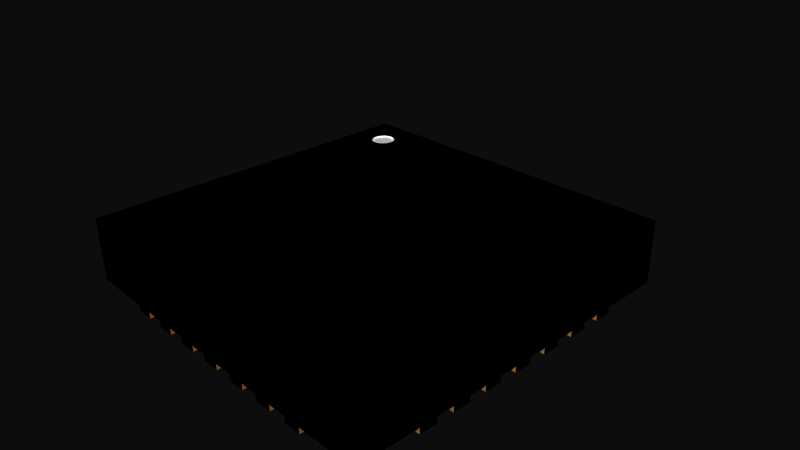 # Source: QFN-28-5MM_ALT1.blend  (saved by Blender 2.72.0; exported with 4.5.12 LTS)
import bpy
from mathutils import Matrix  # noqa: F401  (used for matrix-valued properties, if any)

bpy.ops.wm.read_factory_settings(use_empty=True)
scene = bpy.context.scene
scene.name = 'Scene'

# ---- collections
col_collection_1 = bpy.data.collections.new('Collection 1'); scene.collection.children.link(col_collection_1)

# ---- materials (node trees are filled in below, after node groups)
mat_copper = bpy.data.materials.new('Copper')
mat_copper.alpha_threshold = 0.0
mat_copper.use_transparent_shadow = False
mat_copper.diffuse_color = (0.8745, 0.5529, 0.2196, 1.0)
mat_copper.specular_color = (1.0, 0.7176, 0.1882)
mat_copper.roughness = 0.5
mat_black_chip = bpy.data.materials.new('Black Chip')
mat_black_chip.alpha_threshold = 0.0
mat_black_chip.use_transparent_shadow = False
mat_black_chip.diffuse_color = (0.0, 0.0, 0.0, 1.0)
mat_black_chip.specular_color = (0.1333, 0.1333, 0.1333)
mat_black_chip.roughness = 0.5
mat_white = bpy.data.materials.new('White')
mat_white.alpha_threshold = 0.0
mat_white.use_transparent_shadow = False
mat_white.diffuse_color = (1.0, 1.0, 1.0, 1.0)
mat_white.roughness = 0.5

# ---- material node trees

# ---- world
world_world = bpy.data.worlds.new('World'); scene.world = world_world
world_world.color = (0.05088, 0.05088, 0.05088)
world_world.use_sun_shadow = False
world_world.sun_shadow_jitter_overblur = 0.0
world_world.cycles.sampling_method = 'MANUAL'
world_world.cycles.sample_map_resolution = 256

# ---- cameras
cam_camera = bpy.data.cameras.new('Camera')
cam_camera.clip_end = 100.0
cam_camera.lens = 35.0
cam_camera.sensor_width = 32.0
cam_camera.sensor_height = 18.0
cam_camera.ortho_scale = 7.314
cam_camera.dof.focus_distance = 0.0
cam_camera.dof.aperture_fstop = 128.0

# ---- meshes
me_qfn_28_5mm_alt1 = bpy.data.meshes.new('QFN-28-5MM ALT1')
me_qfn_28_5mm_alt1.from_pydata([(0.125, 2.5, -0.495), (0.125, 2.5, -0.405), (0.1236, 1.876, -0.405), (0.1236, 1.876, -0.495), (0.1194, 1.858, -0.405), (0.1194, 1.858, -0.495), (0.1126, 1.841, -0.405), (0.1126, 1.841, -0.495), (0.1033, 1.825, -0.405), (0.1033, 1.825, -0.495), (0.09163, 1.81, -0.405), (0.09163, 1.81, -0.495), (0.07794, 1.797, -0.405), (0.07794, 1.797, -0.495), (0.0625, 1.787, -0.405), (0.0625, 1.787, -0.495), (0.04567, 1.779, -0.405), (0.04567, 1.779, -0.495), (0.02782, 1.773, -0.405), (0.02782, 1.773, -0.495), (0.009341, 1.77, -0.405), (0.009341, 1.77, -0.495), (-0.009341, 1.77, -0.405), (-0.009341, 1.77, -0.495), (-0.02782, 1.773, -0.405), (-0.02782, 1.773, -0.495), (-0.04567, 1.779, -0.405), (-0.04567, 1.779, -0.495), (-0.0625, 1.787, -0.405), (-0.0625, 1.787, -0.495), (-0.07794, 1.797, -0.405), (-0.07794, 1.797, -0.495), (-0.09163, 1.81, -0.405), (-0.09163, 1.81, -0.495), (-0.1033, 1.825, -0.405), (-0.1033, 1.825, -0.495), (-0.1126, 1.841, -0.405), (-0.1126, 1.841, -0.495), (-0.1194, 1.858, -0.405), (-0.1194, 1.858, -0.495), (-0.1236, 1.876, -0.405), (-0.1236, 1.876, -0.495), (-0.125, 2.5, -0.495), (-0.125, 2.5, -0.405), (-0.383, 2.5, -0.495), (-0.383, 2.5, -0.405), (-0.3844, 1.876, -0.405), (-0.3844, 1.876, -0.495), (-0.3886, 1.858, -0.405), (-0.3886, 1.858, -0.495), (-0.3954, 1.841, -0.405), (-0.3954, 1.841, -0.495), (-0.4047, 1.825, -0.405), (-0.4047, 1.825, -0.495), (-0.4164, 1.81, -0.405), (-0.4164, 1.81, -0.495), (-0.4301, 1.797, -0.405), (-0.4301, 1.797, -0.495), (-0.4455, 1.787, -0.405), (-0.4455, 1.787, -0.495), (-0.4623, 1.779, -0.405), (-0.4623, 1.779, -0.495), (-0.4802, 1.773, -0.405), (-0.4802, 1.773, -0.495), (-0.4987, 1.77, -0.405), (-0.4987, 1.77, -0.495), (-0.5173, 1.77, -0.405), (-0.5173, 1.77, -0.495), (-0.5358, 1.773, -0.405), (-0.5358, 1.773, -0.495), (-0.5537, 1.779, -0.405), (-0.5537, 1.779, -0.495), (-0.5705, 1.787, -0.405), (-0.5705, 1.787, -0.495), (-0.5859, 1.797, -0.405), (-0.5859, 1.797, -0.495), (-0.5996, 1.81, -0.405), (-0.5996, 1.81, -0.495), (-0.6113, 1.825, -0.405), (-0.6113, 1.825, -0.495), (-0.6206, 1.841, -0.405), (-0.6206, 1.841, -0.495), (-0.6274, 1.858, -0.405), (-0.6274, 1.858, -0.495), (-0.6316, 1.876, -0.405), (-0.6316, 1.876, -0.495), (-0.633, 2.5, -0.495), (-0.633, 2.5, -0.405), (-0.891, 2.5, -0.495), (-0.891, 2.5, -0.405), (-0.8924, 1.876, -0.405), (-0.8924, 1.876, -0.495), (-0.8966, 1.858, -0.405), (-0.8966, 1.858, -0.495), (-0.9034, 1.841, -0.405), (-0.9034, 1.841, -0.495), (-0.9127, 1.825, -0.405), (-0.9127, 1.825, -0.495), (-0.9244, 1.81, -0.405), (-0.9244, 1.81, -0.495), (-0.9381, 1.797, -0.405), (-0.9381, 1.797, -0.495), (-0.9535, 1.787, -0.405), (-0.9535, 1.787, -0.495), (-0.9703, 1.779, -0.405), (-0.9703, 1.779, -0.495), (-0.9882, 1.773, -0.405), (-0.9882, 1.773, -0.495), (-1.007, 1.77, -0.405), (-1.007, 1.77, -0.495), (-1.025, 1.77, -0.405), (-1.025, 1.77, -0.495), (-1.044, 1.773, -0.405), (-1.044, 1.773, -0.495), (-1.062, 1.779, -0.405), (-1.062, 1.779, -0.495), (-1.079, 1.787, -0.405), (-1.079, 1.787, -0.495), (-1.094, 1.797, -0.405), (-1.094, 1.797, -0.495), (-1.108, 1.81, -0.405), (-1.108, 1.81, -0.495), (-1.119, 1.825, -0.405), (-1.119, 1.825, -0.495), (-1.129, 1.841, -0.405), (-1.129, 1.841, -0.495), (-1.135, 1.858, -0.405), (-1.135, 1.858, -0.495), (-1.14, 1.876, -0.405), (-1.14, 1.876, -0.495), (-1.141, 2.5, -0.495), (-1.141, 2.5, -0.405), (-1.399, 2.5, -0.495), (-1.399, 2.5, -0.405), (-1.4, 1.876, -0.405), (-1.4, 1.876, -0.495), (-1.405, 1.858, -0.405), (-1.405, 1.858, -0.495), (-1.411, 1.841, -0.405), (-1.411, 1.841, -0.495), (-1.421, 1.825, -0.405), (-1.421, 1.825, -0.495), (-1.432, 1.81, -0.405), (-1.432, 1.81, -0.495), (-1.446, 1.797, -0.405), (-1.446, 1.797, -0.495), (-1.462, 1.787, -0.405), (-1.462, 1.787, -0.495), (-1.478, 1.779, -0.405), (-1.478, 1.779, -0.495), (-1.496, 1.773, -0.405), (-1.496, 1.773, -0.495), (-1.515, 1.77, -0.405), (-1.515, 1.77, -0.495), (-1.533, 1.77, -0.405), (-1.533, 1.77, -0.495), (-1.552, 1.773, -0.405), (-1.552, 1.773, -0.495), (-1.57, 1.779, -0.405), (-1.57, 1.779, -0.495), (-1.587, 1.787, -0.405), (-1.587, 1.787, -0.495), (-1.602, 1.797, -0.405), (-1.602, 1.797, -0.495), (-1.616, 1.81, -0.405), (-1.616, 1.81, -0.495), (-1.627, 1.825, -0.405), (-1.627, 1.825, -0.495), (-1.637, 1.841, -0.405), (-1.637, 1.841, -0.495), (-1.643, 1.858, -0.405), (-1.643, 1.858, -0.495), (-1.648, 1.876, -0.405), (-1.648, 1.876, -0.495), (-1.649, 2.5, -0.495), (-1.649, 2.5, -0.405), (0.625, 2.5, -0.495), (0.625, 2.5, -0.405), (0.6236, 1.876, -0.405), (0.6236, 1.876, -0.495), (0.6194, 1.858, -0.405), (0.6194, 1.858, -0.495), (0.6126, 1.841, -0.405), (0.6126, 1.841, -0.495), (0.6033, 1.825, -0.405), (0.6033, 1.825, -0.495), (0.5916, 1.81, -0.405), (0.5916, 1.81, -0.495), (0.5779, 1.797, -0.405), (0.5779, 1.797, -0.495), (0.5625, 1.787, -0.405), (0.5625, 1.787, -0.495), (0.5457, 1.779, -0.405), (0.5457, 1.779, -0.495), (0.5278, 1.773, -0.405), (0.5278, 1.773, -0.495), (0.5093, 1.77, -0.405), (0.5093, 1.77, -0.495), (0.4907, 1.77, -0.405), (0.4907, 1.77, -0.495), (0.4722, 1.773, -0.405), (0.4722, 1.773, -0.495), (0.4543, 1.779, -0.405), (0.4543, 1.779, -0.495), (0.4375, 1.787, -0.405), (0.4375, 1.787, -0.495), (0.4221, 1.797, -0.405), (0.4221, 1.797, -0.495), (0.4084, 1.81, -0.405), (0.4084, 1.81, -0.495), (0.3967, 1.825, -0.405), (0.3967, 1.825, -0.495), (0.3874, 1.841, -0.405), (0.3874, 1.841, -0.495), (0.3806, 1.858, -0.405), (0.3806, 1.858, -0.495), (0.3764, 1.876, -0.405), (0.3764, 1.876, -0.495), (0.375, 2.5, -0.495), (0.375, 2.5, -0.405), (1.125, 2.5, -0.495), (1.125, 2.5, -0.405), (1.124, 1.876, -0.405), (1.124, 1.876, -0.495), (1.119, 1.858, -0.405), (1.119, 1.858, -0.495), (1.113, 1.841, -0.405), (1.113, 1.841, -0.495), (1.103, 1.825, -0.405), (1.103, 1.825, -0.495), (1.092, 1.81, -0.405), (1.092, 1.81, -0.495), (1.078, 1.797, -0.405), (1.078, 1.797, -0.495), (1.062, 1.787, -0.405), (1.062, 1.787, -0.495), (1.046, 1.779, -0.405), (1.046, 1.779, -0.495), (1.028, 1.773, -0.405), (1.028, 1.773, -0.495), (1.009, 1.77, -0.405), (1.009, 1.77, -0.495), (0.9907, 1.77, -0.405), (0.9907, 1.77, -0.495), (0.9722, 1.773, -0.405), (0.9722, 1.773, -0.495), (0.9543, 1.779, -0.405), (0.9543, 1.779, -0.495), (0.9375, 1.787, -0.405), (0.9375, 1.787, -0.495), (0.9221, 1.797, -0.405), (0.9221, 1.797, -0.495), (0.9084, 1.81, -0.405), (0.9084, 1.81, -0.495), (0.8967, 1.825, -0.405), (0.8967, 1.825, -0.495), (0.8874, 1.841, -0.405), (0.8874, 1.841, -0.495), (0.8806, 1.858, -0.405), (0.8806, 1.858, -0.495), (0.8764, 1.876, -0.405), (0.8764, 1.876, -0.495), (0.875, 2.5, -0.495), (0.875, 2.5, -0.405), (1.625, 2.5, -0.495), (1.625, 2.5, -0.405), (1.624, 1.876, -0.405), (1.624, 1.876, -0.495), (1.619, 1.858, -0.405), (1.619, 1.858, -0.495), (1.613, 1.841, -0.405), (1.613, 1.841, -0.495), (1.603, 1.825, -0.405), (1.603, 1.825, -0.495), (1.592, 1.81, -0.405), (1.592, 1.81, -0.495), (1.578, 1.797, -0.405), (1.578, 1.797, -0.495), (1.562, 1.787, -0.405), (1.562, 1.787, -0.495), (1.546, 1.779, -0.405), (1.546, 1.779, -0.495), (1.528, 1.773, -0.405), (1.528, 1.773, -0.495), (1.509, 1.77, -0.405), (1.509, 1.77, -0.495), (1.491, 1.77, -0.405), (1.491, 1.77, -0.495), (1.472, 1.773, -0.405), (1.472, 1.773, -0.495), (1.454, 1.779, -0.405), (1.454, 1.779, -0.495), (1.438, 1.787, -0.405), (1.438, 1.787, -0.495), (1.422, 1.797, -0.405), (1.422, 1.797, -0.495), (1.408, 1.81, -0.405), (1.408, 1.81, -0.495), (1.397, 1.825, -0.405), (1.397, 1.825, -0.495), (1.387, 1.841, -0.405), (1.387, 1.841, -0.495), (1.381, 1.858, -0.405), (1.381, 1.858, -0.495), (1.376, 1.876, -0.405), (1.376, 1.876, -0.495), (1.375, 2.5, -0.495), (1.375, 2.5, -0.405), (0.6262, -1.854, -0.405), (0.6179, -1.836, -0.405), (0.8927, -1.874, -0.405), (1.836, 1.634, -0.405), (1.818, 1.623, -0.405), (1.575, 1.575, -0.405), (1.647, -1.874, -0.405), (2.5, -2.5, -0.405), (1.649, -1.895, -0.405), (1.649, -2.5, -0.405), (-1.836, 1.61, -0.405), (-1.854, 1.618, -0.405), (-2.5, 2.5, -0.405), (0.8978, -1.854, -0.405), (2.5, 1.649, -0.405), (2.5, 2.5, -0.405), (1.874, 1.647, -0.405), (1.854, 1.642, -0.405), (-1.818, 0.5986, -0.405), (-1.836, 0.6099, -0.405), (-1.575, 1.194, -0.405), (-0.1182, -1.854, -0.405), (-0.3767, -1.874, -0.405), (-0.3818, -1.854, -0.405), (-0.3901, -1.836, -0.405), (-0.4014, -1.818, -0.405), (-0.4153, -1.803, -0.405), (0.6066, -1.818, -0.405), (0.5927, -1.803, -0.405), (0.5764, -1.79, -0.405), (-1.874, 1.623, -0.405), (-2.5, 1.625, -0.405), (1.609, -1.803, -0.405), (1.592, -1.79, -0.405), (1.575, -1.575, -0.405), (1.574, -1.781, -0.405), (1.555, -1.774, -0.405), (-0.4316, -1.79, -0.405), (-0.4498, -1.781, -0.405), (-0.4693, -1.774, -0.405), (1.803, 1.609, -0.405), (1.79, 1.592, -0.405), (1.781, 1.574, -0.405), (1.774, 1.555, -0.405), (1.77, 1.534, -0.405), (1.77, 1.514, -0.405), (1.774, -0.03069, -0.405), (1.781, -0.4498, -0.405), (1.774, -0.4693, -0.405), (1.774, -0.5307, -0.405), (1.77, -0.5103, -0.405), (1.77, -0.4897, -0.405), (1.79, -0.5684, -0.405), (1.781, -0.9498, -0.405), (1.781, -0.5502, -0.405), (-1.781, 1.55, -0.405), (-1.79, 1.568, -0.405), (-1.194, 1.575, -0.405), (-1.803, 1.585, -0.405), (-1.818, 1.599, -0.405), (-2.5, -1.399, -0.405), (-2.5, -1.141, -0.405), (-1.874, -1.401, -0.405), (1.399, -2.5, -0.405), (1.141, -2.5, -0.405), (-1.45, -1.781, -0.405), (-1.469, -1.774, -0.405), (-1.575, -1.575, -0.405), (-0.125, -2.5, -0.405), (-0.375, -2.5, -0.405), (0.891, -2.5, -0.405), (0.633, -2.5, -0.405), (0.633, -1.895, -0.405), (0.6313, -1.874, -0.405), (1.781, 1.066, -0.405), (1.774, 1.047, -0.405), (-2.5, -0.383, -0.405), (-2.5, -0.125, -0.405), (-1.774, 0.4693, -0.405), (-1.77, 0.4897, -0.405), (-1.77, 0.5103, -0.405), (-1.774, 0.5307, -0.405), (-1.781, 0.5502, -0.405), (-2.5, 0.125, -0.405), (-2.5, 0.375, -0.405), (1.493, -1.774, -0.405), (1.474, -1.781, -0.405), (1.139, -1.874, -0.405), (1.456, -1.79, -0.405), (1.439, -1.803, -0.405), (1.406, -1.854, -0.405), (1.401, -1.874, -0.405), (1.141, -1.895, -0.405), (0.4773, -1.774, -0.405), (0.4578, -1.781, -0.405), (0.1182, -1.854, -0.405), (0.4396, -1.79, -0.405), (0.4233, -1.803, -0.405), (0.4094, -1.818, -0.405), (0.1233, -1.874, -0.405), (0.3981, -1.836, -0.405), (0.3898, -1.854, -0.405), (-0.5502, -1.781, -0.405), (-0.5684, -1.79, -0.405), (-0.8901, -1.836, -0.405), (-0.5847, -1.803, -0.405), (-0.5986, -1.818, -0.405), (0.5582, -1.781, -0.405), (0.5387, -1.774, -0.405), (0.9061, -1.836, -0.405), (-0.1233, -1.874, -0.405), (-0.375, -1.895, -0.405), (1.818, 1.115, -0.405), (1.803, 1.101, -0.405), (1.79, 1.084, -0.405), (1.774, 0.9853, -0.405), (1.77, 1.006, -0.405), (1.77, 1.026, -0.405), (1.79, 0.06837, -0.405), (1.781, 0.05021, -0.405), (1.77, 0.4977, -0.405), (1.774, 0.03069, -0.405), (1.781, -0.05021, -0.405), (1.79, -0.06837, -0.405), (1.803, -0.08466, -0.405), (1.818, -0.9014, -0.405), (1.803, -0.9153, -0.405), (1.79, -0.9316, -0.405), (1.79, -1.068, -0.405), (1.781, -1.05, -0.405), (1.774, -1.031, -0.405), (1.774, -1.469, -0.405), (1.77, -1.49, -0.405), (1.77, -1.51, -0.405), (1.774, -1.531, -0.405), (1.781, -1.55, -0.405), (1.79, -1.568, -0.405), (-1.774, 1.469, -0.405), (-1.267, 1.351, -0.405), (-1.306, 1.306, -0.405), (-1.854, -1.406, -0.405), (-1.874, -1.139, -0.405), (-1.836, -1.414, -0.405), (-1.774, 0.03069, -0.405), (-1.781, 0.05021, -0.405), (-1.874, -0.3847, -0.405), (-1.836, -0.1099, -0.405), (-1.854, -0.3898, -0.405), (-1.818, -0.09864, -0.405), (-1.836, -0.3981, -0.405), (-1.803, -0.08466, -0.405), (-1.79, -0.06837, -0.405), (-1.874, -0.1233, -0.405), (-1.854, -0.1182, -0.405), (-1.79, 0.5684, -0.405), (-1.803, 0.5847, -0.405), (-1.854, 0.3818, -0.405), (-1.874, 0.1233, -0.405), (-1.874, 0.3767, -0.405), (-1.836, 0.3901, -0.405), (-1.818, 0.4014, -0.405), (-1.803, 0.4153, -0.405), (-2.5, 0.625, -0.405), (-2.5, 0.875, -0.405), (-1.874, 1.123, -0.405), (-1.836, 1.39, -0.405), (-1.854, 1.118, -0.405), (-1.818, 1.401, -0.405), (-1.836, 1.11, -0.405), (-1.803, 1.415, -0.405), (-1.818, 1.099, -0.405), (-2.5, 1.125, -0.405), (-2.5, 1.375, -0.405), (1.425, -1.818, -0.405), (1.414, -1.836, -0.405), (1.642, -1.854, -0.405), (1.634, -1.836, -0.405), (1.623, -1.818, -0.405), (0.383, -2.5, -0.405), (0.125, -2.5, -0.405), (-1.05, -1.781, -0.405), (-1.068, -1.79, -0.405), (-1.39, -1.836, -0.405), (-1.085, -1.803, -0.405), (-1.099, -1.818, -0.405), (1.803, 1.439, -0.405), (1.818, 1.425, -0.405), (1.781, 0.9658, -0.405), (1.854, 0.6262, -0.405), (1.836, 0.6179, -0.405), (1.818, 0.6066, -0.405), (1.79, 0.9476, -0.405), (1.803, 0.9313, -0.405), (1.818, 0.9174, -0.405), (1.803, 0.5927, -0.405), (1.79, 0.5764, -0.405), (1.781, 0.5582, -0.405), (1.77, -0.01032, -0.405), (1.77, 0.01032, -0.405), (1.854, -0.1182, -0.405), (1.874, -0.3767, -0.405), (1.836, -0.1099, -0.405), (1.854, -0.3818, -0.405), (1.836, -0.3901, -0.405), (1.818, -0.4014, -0.405), (1.803, -0.4153, -0.405), (1.818, -0.09864, -0.405), (1.79, -0.4316, -0.405), (1.774, -0.9693, -0.405), (1.77, -0.9897, -0.405), (1.77, -1.01, -0.405), (-1.781, 1.45, -0.405), (-1.874, -1.647, -0.405), (-2.5, -2.5, -0.405), (-2.5, -1.649, -0.405), (-1.803, -1.609, -0.405), (-1.79, -1.592, -0.405), (-1.874, 0.6233, -0.405), (-1.836, 0.8901, -0.405), (-1.854, 0.6182, -0.405), (-1.818, 0.9014, -0.405), (-1.803, 0.9153, -0.405), (-1.77, 0.9897, -0.405), (-1.77, 1.01, -0.405), (-1.774, 1.031, -0.405), (-1.781, 1.05, -0.405), (-1.79, 1.068, -0.405), (-1.803, 1.085, -0.405), (-1.874, 0.8767, -0.405), (-1.854, 0.8818, -0.405), (-1.874, 1.377, -0.405), (-1.854, 1.382, -0.405), (1.534, -1.77, -0.405), (1.514, -1.77, -0.405), (0.3847, -1.874, -0.405), (0.125, -1.895, -0.405), (-0.6099, -1.836, -0.405), (-0.6182, -1.854, -0.405), (-0.6233, -1.874, -0.405), (-1.618, -1.854, -0.405), (-1.623, -1.874, -0.405), (-1.625, -2.5, -0.405), (1.774, 1.493, -0.405), (1.781, 1.474, -0.405), (1.79, 1.456, -0.405), (1.836, 0.9061, -0.405), (1.854, 0.8978, -0.405), (1.874, 0.8927, -0.405), (1.874, 0.1233, -0.405), (1.836, 0.3981, -0.405), (1.854, 0.3898, -0.405), (1.781, 0.4578, -0.405), (1.836, 0.1099, -0.405), (1.774, 0.4773, -0.405), (1.818, 0.09864, -0.405), (1.803, 0.08466, -0.405), (1.854, -0.8818, -0.405), (1.818, -0.5986, -0.405), (1.874, -0.8767, -0.405), (1.836, -0.6099, -0.405), (1.854, -0.6182, -0.405), (1.803, -0.5847, -0.405), (1.836, -0.8901, -0.405), (1.818, -1.401, -0.405), (1.803, -1.415, -0.405), (1.79, -1.432, -0.405), (1.781, -1.45, -0.405), (-1.515, 1.199, -0.405), (-1.79, 1.432, -0.405), (-1.351, 1.267, -0.405), (-1.402, 1.236, -0.405), (-1.457, 1.213, -0.405), (-1.236, 1.402, -0.405), (-1.77, 1.49, -0.405), (-1.213, 1.457, -0.405), (-1.199, 1.515, -0.405), (-1.77, 1.51, -0.405), (-1.774, 1.531, -0.405), (-1.854, -1.642, -0.405), (-1.836, -1.634, -0.405), (-1.818, -1.623, -0.405), (-1.781, -1.574, -0.405), (-1.774, -1.555, -0.405), (-1.77, -1.534, -0.405), (-1.836, -0.6179, -0.405), (-1.854, -0.8978, -0.405), (-1.854, -0.6262, -0.405), (-1.874, -0.8927, -0.405), (-1.79, 0.4316, -0.405), (-1.781, 0.4498, -0.405), (-1.854, 0.1182, -0.405), (-1.836, 0.1099, -0.405), (-1.818, 0.09864, -0.405), (-1.11, -1.836, -0.405), (-1.118, -1.854, -0.405), (-1.123, -1.874, -0.405), (-0.08466, -1.803, -0.405), (-0.09864, -1.818, -0.405), (-0.4897, -1.77, -0.405), (-1.568, -1.79, -0.405), (-1.55, -1.781, -0.405), (-1.531, -1.774, -0.405), (1.836, 1.414, -0.405), (1.854, 1.406, -0.405), (1.836, 1.126, -0.405), (1.874, 1.401, -0.405), (1.854, 1.134, -0.405), (1.79, 0.4396, -0.405), (1.803, 0.4233, -0.405), (1.818, 0.4094, -0.405), (1.854, 0.1182, -0.405), (1.803, -1.585, -0.405), (1.818, -1.599, -0.405), (1.836, -1.61, -0.405), (1.854, -1.618, -0.405), (1.874, -1.623, -0.405), (2.5, -1.625, -0.405), (-1.803, -0.5927, -0.405), (-1.818, -0.6066, -0.405), (-1.79, 0.06837, -0.405), (-1.803, 0.08466, -0.405), (-0.625, -2.5, -0.405), (-0.875, -2.5, -0.405), (-0.1099, -1.836, -0.405), (-1.031, -1.774, -0.405), (-1.401, -1.818, -0.405), (-1.01, -1.77, -0.405), (-1.415, -1.803, -0.405), (-1.432, -1.79, -0.405), (-1.49, -1.77, -0.405), (-1.51, -1.77, -0.405), (-1.585, -1.803, -0.405), (-1.599, -1.818, -0.405), (-1.61, -1.836, -0.405), (1.774, 0.5387, -0.405), (1.77, 0.5183, -0.405), (2.5, -0.125, -0.405), (2.5, -0.375, -0.405), (2.5, -0.625, -0.405), (2.5, -0.875, -0.405), (1.854, -1.382, -0.405), (1.818, -1.099, -0.405), (1.874, -1.377, -0.405), (1.836, -1.11, -0.405), (1.854, -1.118, -0.405), (1.803, -1.085, -0.405), (1.836, -1.39, -0.405), (-1.781, -1.474, -0.405), (-1.79, -1.456, -0.405), (-1.79, -1.084, -0.405), (-1.836, -1.126, -0.405), (-1.818, -1.115, -0.405), (-1.818, -1.425, -0.405), (-0.875, -1.895, -0.405), (-0.8767, -1.874, -0.405), (-0.8818, -1.854, -0.405), (-1.125, -2.5, -0.405), (-1.375, -2.5, -0.405), (1.134, -1.854, -0.405), (1.126, -1.836, -0.405), (1.115, -1.818, -0.405), (0.9174, -1.818, -0.405), (0.5183, -1.77, -0.405), (0.9313, -1.803, -0.405), (-0.9498, -1.781, -0.405), (-0.9316, -1.79, -0.405), (-0.9153, -1.803, -0.405), (2.5, 1.399, -0.405), (2.5, 1.141, -0.405), (1.874, 1.139, -0.405), (2.5, 0.891, -0.405), (2.5, 0.633, -0.405), (1.874, 0.6313, -0.405), (2.5, 0.383, -0.405), (2.5, 0.125, -0.405), (1.874, -0.1233, -0.405), (1.874, -0.6233, -0.405), (-1.803, -1.439, -0.405), (-1.803, -1.101, -0.405), (-1.774, -1.047, -0.405), (-1.77, -1.026, -0.405), (-1.79, -0.9476, -0.405), (-1.803, -0.9313, -0.405), (-1.79, -0.5764, -0.405), (-1.781, -0.5582, -0.405), (-1.774, -0.5387, -0.405), (-1.781, -0.4578, -0.405), (-1.79, -0.4396, -0.405), (-1.803, -0.4233, -0.405), (-1.818, -0.4094, -0.405), (-1.79, 0.9316, -0.405), (-1.781, 0.9498, -0.405), (-1.774, 0.9693, -0.405), (-1.375, -1.895, -0.405), (-1.377, -1.874, -0.405), (-1.382, -1.854, -0.405), (-0.9897, -1.77, -0.405), (-0.9693, -1.774, -0.405), (1.874, 0.3847, -0.405), (2.5, -1.125, -0.405), (2.5, -1.375, -0.405), (-1.77, -1.514, -0.405), (-1.774, -1.493, -0.405), (-1.854, -1.134, -0.405), (-1.77, -1.006, -0.405), (-1.774, -0.9853, -0.405), (-1.781, -0.9658, -0.405), (-1.818, -0.9174, -0.405), (-1.836, -0.9061, -0.405), (-2.5, -0.891, -0.405), (-2.5, -0.633, -0.405), (-1.874, -0.6313, -0.405), (-1.781, -0.05021, -0.405), (-1.774, -0.03069, -0.405), (-1.77, -0.01032, -0.405), (-1.77, 0.01032, -0.405), (1.874, -1.123, -0.405), (-1.781, -1.066, -0.405), (1.101, -1.803, -0.405), (1.084, -1.79, -0.405), (1.066, -1.781, -0.405), (0.09864, -1.818, -0.405), (0.08466, -1.803, -0.405), (0.06837, -1.79, -0.405), (0.05021, -1.781, -0.405), (-1.77, -0.5183, -0.405), (-1.77, -0.4977, -0.405), (-1.774, -0.4773, -0.405), (-0.03069, -1.774, -0.405), (-0.05021, -1.781, -0.405), (-0.06837, -1.79, -0.405), (0.9853, -1.774, -0.405), (0.9658, -1.781, -0.405), (0.9476, -1.79, -0.405), (1.047, -1.774, -0.405), (1.026, -1.77, -0.405), (1.006, -1.77, -0.405), (-0.5307, -1.774, -0.405), (-0.9014, -1.818, -0.405), (-0.5103, -1.77, -0.405), (0.03069, -1.774, -0.405), (0.01032, -1.77, -0.405), (-0.01032, -1.77, -0.405), (0.1099, -1.836, -0.405), (0.4977, -1.77, -0.405), (-2.5, -2.5, 0.495), (-2.5, 2.5, 0.495), (-2.5, 1.625, -0.405), (-2.5, 1.125, -0.405), (-2.5, 1.375, -0.495), (-2.5, 1.625, -0.495), (-2.5, 0.125, -0.405), (-2.5, 0.625, -0.405), (-2.5, 0.625, -0.495), (-2.5, 0.375, -0.495), (-2.5, 0.875, -0.495), (-2.5, 1.125, -0.495), (-2.5, -0.891, -0.405), (-2.5, -0.383, -0.405), (-2.5, -0.383, -0.495), (-2.5, -0.633, -0.495), (-2.5, -0.125, -0.495), (-2.5, 0.125, -0.495), (-2.5, -1.399, -0.405), (-2.5, -1.399, -0.495), (-2.5, -1.649, -0.495), (-2.5, -1.141, -0.495), (-2.5, -0.891, -0.495), (2.5, -2.5, 0.495), (-1.625, -2.5, -0.405), (-1.125, -2.5, -0.405), (-1.375, -2.5, -0.495), (-1.625, -2.5, -0.495), (-0.625, -2.5, -0.405), (-0.625, -2.5, -0.495), (-0.375, -2.5, -0.495), (-0.125, -2.5, -0.405), (-0.875, -2.5, -0.495), (-1.125, -2.5, -0.495), (0.383, -2.5, -0.405), (0.383, -2.5, -0.495), (0.633, -2.5, -0.495), (0.891, -2.5, -0.405), (0.125, -2.5, -0.495), (-0.125, -2.5, -0.495), (1.399, -2.5, -0.405), (1.399, -2.5, -0.495), (1.649, -2.5, -0.495), (1.141, -2.5, -0.495), (0.891, -2.5, -0.495), (2.5, 2.5, 0.495), (2.5, -1.375, -0.495), (2.5, -1.625, -0.495), (2.5, -0.625, -0.495), (2.5, -0.375, -0.495), (2.5, -0.875, -0.495), (2.5, -1.125, -0.495), (2.5, 0.383, -0.495), (2.5, 0.633, -0.495), (2.5, 0.125, -0.495), (2.5, -0.125, -0.495), (2.5, 1.399, -0.495), (2.5, 1.649, -0.495), (2.5, 1.141, -0.495), (2.5, 0.891, -0.495), (-1.84, 1.907, 0.495), (-1.857, 1.883, 0.495), (-1.877, 1.862, 0.495), (-1.901, 1.844, 0.495), (-1.927, 1.831, 0.495), (-1.901, 2.14, 0.495), (-1.877, 2.122, 0.495), (-1.821, 1.963, 0.495), (-1.828, 1.934, 0.495), (-1.955, 1.822, 0.495), (-1.985, 1.818, 0.495), (-2.014, 1.82, 0.495), (-2.043, 1.826, 0.495), (-2.07, 1.837, 0.495), (-2.095, 1.852, 0.495), (-2.095, 2.132, 0.495), (-2.07, 2.147, 0.495), (-2.043, 2.158, 0.495), (-2.014, 2.164, 0.495), (-1.985, 2.166, 0.495), (-1.955, 2.162, 0.495), (-1.927, 2.153, 0.495), (-1.857, 2.101, 0.495), (-1.84, 2.077, 0.495), (-1.828, 2.05, 0.495), (-2.117, 1.872, 0.495), (-2.136, 1.895, 0.495), (-2.15, 2.064, 0.495), (-2.136, 2.089, 0.495), (-2.117, 2.112, 0.495), (-1.821, 2.021, 0.495), (-1.818, 1.992, 0.495), (-2.15, 1.92, 0.495), (-2.16, 1.948, 0.495), (-2.165, 1.977, 0.495), (-2.165, 2.007, 0.495), (-2.16, 2.036, 0.495), (1.874, -0.1233, -0.495), (1.854, -0.1182, -0.495), (1.836, -0.1099, -0.495), (1.818, -0.09864, -0.495), (1.803, -0.08466, -0.495), (1.79, -0.06837, -0.495), (1.781, -0.05021, -0.495), (1.774, -0.03069, -0.495), (1.77, -0.01032, -0.495), (1.77, 0.01032, -0.495), (1.774, 0.03069, -0.495), (1.781, 0.05021, -0.495), (1.79, 0.06837, -0.495), (1.803, 0.08466, -0.495), (1.818, 0.09864, -0.495), (1.836, 0.1099, -0.495), (1.854, 0.1182, -0.495), (1.874, 0.1233, -0.495), (-0.125, -2.5, -0.495), (-0.1233, -1.874, -0.495), (-0.1182, -1.854, -0.495), (-0.1099, -1.836, -0.495), (-0.09864, -1.818, -0.495), (-0.08466, -1.803, -0.495), (-0.06837, -1.79, -0.495), (-0.05021, -1.781, -0.495), (-0.03069, -1.774, -0.495), (-0.01032, -1.77, -0.495), (0.01032, -1.77, -0.495), (0.03069, -1.774, -0.495), (0.05021, -1.781, -0.495), (0.06837, -1.79, -0.495), (0.08466, -1.803, -0.495), (0.09864, -1.818, -0.495), (0.1099, -1.836, -0.495), (0.1182, -1.854, -0.495), (0.1233, -1.874, -0.495), (0.125, -2.5, -0.495), (0.125, -2.5, -0.405), (-2.5, 0.125, -0.495), (-1.874, 0.1233, -0.495), (-1.854, 0.1182, -0.495), (-1.836, 0.1099, -0.495), (-1.818, 0.09864, -0.495), (-1.803, 0.08466, -0.495), (-1.79, 0.06837, -0.495), (-1.781, 0.05021, -0.495), (-1.774, 0.03069, -0.495), (-1.77, 0.01032, -0.495), (-1.77, -0.01032, -0.495), (-1.774, -0.03069, -0.495), (-1.781, -0.05021, -0.495), (-1.79, -0.06837, -0.495), (-1.803, -0.08466, -0.495), (-1.818, -0.09864, -0.495), (-1.836, -0.1099, -0.495), (-1.854, -0.1182, -0.495), (-1.874, -0.1233, -0.495), (-2.5, -0.125, -0.495), (1.874, 0.3847, -0.495), (1.854, 0.3898, -0.495), (1.836, 0.3981, -0.495), (1.818, 0.4094, -0.495), (1.803, 0.4233, -0.495), (1.79, 0.4396, -0.495), (1.781, 0.4578, -0.495), (1.774, 0.4773, -0.495), (1.77, 0.4977, -0.495), (1.77, 0.5183, -0.495), (1.774, 0.5387, -0.495), (1.781, 0.5582, -0.495), (1.79, 0.5764, -0.495), (1.803, 0.5927, -0.495), (1.818, 0.6066, -0.495), (1.836, 0.6179, -0.495), (1.854, 0.6262, -0.495), (1.874, 0.6313, -0.495), (0.383, -2.5, -0.495), (0.3847, -1.874, -0.495), (0.3898, -1.854, -0.495), (0.3981, -1.836, -0.495), (0.4094, -1.818, -0.495), (0.4233, -1.803, -0.495), (0.4396, -1.79, -0.495), (0.4578, -1.781, -0.495), (0.4773, -1.774, -0.495), (0.4977, -1.77, -0.495), (0.5183, -1.77, -0.495), (0.5387, -1.774, -0.495), (0.5582, -1.781, -0.495), (0.5764, -1.79, -0.495), (0.5927, -1.803, -0.495), (0.6066, -1.818, -0.495), (0.6179, -1.836, -0.495), (0.6262, -1.854, -0.495), (0.6313, -1.874, -0.495), (0.633, -2.5, -0.495), (0.633, -2.5, -0.405), (-2.5, -0.383, -0.495), (-1.874, -0.3847, -0.495), (-1.854, -0.3898, -0.495), (-1.836, -0.3981, -0.495), (-1.818, -0.4094, -0.495), (-1.803, -0.4233, -0.495), (-1.79, -0.4396, -0.495), (-1.781, -0.4578, -0.495), (-1.774, -0.4773, -0.495), (-1.77, -0.4977, -0.495), (-1.77, -0.5183, -0.495), (-1.774, -0.5387, -0.495), (-1.781, -0.5582, -0.495), (-1.79, -0.5764, -0.495), (-1.803, -0.5927, -0.495), (-1.818, -0.6066, -0.495), (-1.836, -0.6179, -0.495), (-1.854, -0.6262, -0.495), (-1.874, -0.6313, -0.495), (-2.5, -0.633, -0.495), (1.874, 0.8927, -0.495), (1.854, 0.8978, -0.495), (1.836, 0.9061, -0.495), (1.818, 0.9174, -0.495), (1.803, 0.9313, -0.495), (1.79, 0.9476, -0.495), (1.781, 0.9658, -0.495), (1.774, 0.9853, -0.495), (1.77, 1.006, -0.495), (1.77, 1.026, -0.495), (1.774, 1.047, -0.495), (1.781, 1.066, -0.495), (1.79, 1.084, -0.495), (1.803, 1.101, -0.495), (1.818, 1.115, -0.495), (1.836, 1.126, -0.495), (1.854, 1.134, -0.495), (1.874, 1.139, -0.495), (0.891, -2.5, -0.495), (0.8927, -1.874, -0.495), (0.8978, -1.854, -0.495), (0.9061, -1.836, -0.495), (0.9174, -1.818, -0.495), (0.9313, -1.803, -0.495), (0.9476, -1.79, -0.495), (0.9658, -1.781, -0.495), (0.9853, -1.774, -0.495), (1.006, -1.77, -0.495), (1.026, -1.77, -0.495), (1.047, -1.774, -0.495), (1.066, -1.781, -0.495), (1.084, -1.79, -0.495), (1.101, -1.803, -0.495), (1.115, -1.818, -0.495), (1.126, -1.836, -0.495), (1.134, -1.854, -0.495), (1.139, -1.874, -0.495), (1.141, -2.5, -0.495), (1.141, -2.5, -0.405), (-2.5, -0.891, -0.495), (-1.874, -0.8927, -0.495), (-1.854, -0.8978, -0.495), (-1.836, -0.9061, -0.495), (-1.818, -0.9174, -0.495), (-1.803, -0.9313, -0.495), (-1.79, -0.9476, -0.495), (-1.781, -0.9658, -0.495), (-1.774, -0.9853, -0.495), (-1.77, -1.006, -0.495), (-1.77, -1.026, -0.495), (-1.774, -1.047, -0.495), (-1.781, -1.066, -0.495), (-1.79, -1.084, -0.495), (-1.803, -1.101, -0.495), (-1.818, -1.115, -0.495), (-1.836, -1.126, -0.495), (-1.854, -1.134, -0.495), (-1.874, -1.139, -0.495), (-2.5, -1.141, -0.495), (1.874, 1.401, -0.495), (1.854, 1.406, -0.495), (1.836, 1.414, -0.495), (1.818, 1.425, -0.495), (1.803, 1.439, -0.495), (1.79, 1.456, -0.495), (1.781, 1.474, -0.495), (1.774, 1.493, -0.495), (1.77, 1.514, -0.495), (1.77, 1.534, -0.495), (1.774, 1.555, -0.495), (1.781, 1.574, -0.495), (1.79, 1.592, -0.495), (1.803, 1.609, -0.495), (1.818, 1.623, -0.495), (1.836, 1.634, -0.495), (1.854, 1.642, -0.495), (1.874, 1.647, -0.495), (1.399, -2.5, -0.495), (1.401, -1.874, -0.495), (1.406, -1.854, -0.495), (1.414, -1.836, -0.495), (1.425, -1.818, -0.495), (1.439, -1.803, -0.495), (1.456, -1.79, -0.495), (1.474, -1.781, -0.495), (1.493, -1.774, -0.495), (1.514, -1.77, -0.495), (1.534, -1.77, -0.495), (1.555, -1.774, -0.495), (1.574, -1.781, -0.495), (1.592, -1.79, -0.495), (1.609, -1.803, -0.495), (1.623, -1.818, -0.495), (1.634, -1.836, -0.495), (1.642, -1.854, -0.495), (1.647, -1.874, -0.495), (1.649, -2.5, -0.495), (1.649, -2.5, -0.405), (-2.5, -1.399, -0.495), (-1.874, -1.401, -0.495), (-1.854, -1.406, -0.495), (-1.836, -1.414, -0.495), (-1.818, -1.425, -0.495), (-1.803, -1.439, -0.495), (-1.79, -1.456, -0.495), (-1.781, -1.474, -0.495), (-1.774, -1.493, -0.495), (-1.77, -1.514, -0.495), (-1.77, -1.534, -0.495), (-1.774, -1.555, -0.495), (-1.781, -1.574, -0.495), (-1.79, -1.592, -0.495), (-1.803, -1.609, -0.495), (-1.818, -1.623, -0.495), (-1.836, -1.634, -0.495), (-1.854, -1.642, -0.495), (-1.874, -1.647, -0.495), (-2.5, -1.649, -0.495), (1.874, -0.6233, -0.495), (1.854, -0.6182, -0.495), (1.836, -0.6099, -0.495), (1.818, -0.5986, -0.495), (1.803, -0.5847, -0.495), (1.79, -0.5684, -0.495), (1.781, -0.5502, -0.495), (1.774, -0.5307, -0.495), (1.77, -0.5103, -0.495), (1.77, -0.4897, -0.495), (1.774, -0.4693, -0.495), (1.781, -0.4498, -0.495), (1.79, -0.4316, -0.495), (1.803, -0.4153, -0.495), (1.818, -0.4014, -0.495), (1.836, -0.3901, -0.495), (1.854, -0.3818, -0.495), (1.874, -0.3767, -0.495), (-0.625, -2.5, -0.495), (-0.6233, -1.874, -0.495), (-0.6182, -1.854, -0.495), (-0.6099, -1.836, -0.495), (-0.5986, -1.818, -0.495), (-0.5847, -1.803, -0.495), (-0.5684, -1.79, -0.495), (-0.5502, -1.781, -0.495), (-0.5307, -1.774, -0.495), (-0.5103, -1.77, -0.495), (-0.4897, -1.77, -0.495), (-0.4693, -1.774, -0.495), (-0.4498, -1.781, -0.495), (-0.4316, -1.79, -0.495), (-0.4153, -1.803, -0.495), (-0.4014, -1.818, -0.495), (-0.3901, -1.836, -0.495), (-0.3818, -1.854, -0.495), (-0.3767, -1.874, -0.495), (-0.375, -2.5, -0.495), (-0.375, -2.5, -0.405), (-2.5, 0.625, -0.495), (-1.874, 0.6233, -0.495), (-1.854, 0.6182, -0.495), (-1.836, 0.6099, -0.495), (-1.818, 0.5986, -0.495), (-1.803, 0.5847, -0.495), (-1.79, 0.5684, -0.495), (-1.781, 0.5502, -0.495), (-1.774, 0.5307, -0.495), (-1.77, 0.5103, -0.495), (-1.77, 0.4897, -0.495), (-1.774, 0.4693, -0.495), (-1.781, 0.4498, -0.495), (-1.79, 0.4316, -0.495), (-1.803, 0.4153, -0.495), (-1.818, 0.4014, -0.495), (-1.836, 0.3901, -0.495), (-1.854, 0.3818, -0.495), (-1.874, 0.3767, -0.495), (-2.5, 0.375, -0.495), (1.874, -1.123, -0.495), (1.854, -1.118, -0.495), (1.836, -1.11, -0.495), (1.818, -1.099, -0.495), (1.803, -1.085, -0.495), (1.79, -1.068, -0.495), (1.781, -1.05, -0.495), (1.774, -1.031, -0.495), (1.77, -1.01, -0.495), (1.77, -0.9897, -0.495), (1.774, -0.9693, -0.495), (1.781, -0.9498, -0.495), (1.79, -0.9316, -0.495), (1.803, -0.9153, -0.495), (1.818, -0.9014, -0.495), (1.836, -0.8901, -0.495), (1.854, -0.8818, -0.495), (1.874, -0.8767, -0.495), (-1.125, -2.5, -0.495), (-1.123, -1.874, -0.495), (-1.118, -1.854, -0.495), (-1.11, -1.836, -0.495), (-1.099, -1.818, -0.495), (-1.085, -1.803, -0.495), (-1.068, -1.79, -0.495), (-1.05, -1.781, -0.495), (-1.031, -1.774, -0.495), (-1.01, -1.77, -0.495), (-0.9897, -1.77, -0.495), (-0.9693, -1.774, -0.495), (-0.9498, -1.781, -0.495), (-0.9316, -1.79, -0.495), (-0.9153, -1.803, -0.495), (-0.9014, -1.818, -0.495), (-0.8901, -1.836, -0.495), (-0.8818, -1.854, -0.495), (-0.8767, -1.874, -0.495), (-0.875, -2.5, -0.495), (-0.875, -2.5, -0.405), (-2.5, 1.125, -0.495), (-1.874, 1.123, -0.495), (-1.854, 1.118, -0.495), (-1.836, 1.11, -0.495), (-1.818, 1.099, -0.495), (-1.803, 1.085, -0.495), (-1.79, 1.068, -0.495), (-1.781, 1.05, -0.495), (-1.774, 1.031, -0.495), (-1.77, 1.01, -0.495), (-1.77, 0.9897, -0.495), (-1.774, 0.9693, -0.495), (-1.781, 0.9498, -0.495), (-1.79, 0.9316, -0.495), (-1.803, 0.9153, -0.495), (-1.818, 0.9014, -0.495), (-1.836, 0.8901, -0.495), (-1.854, 0.8818, -0.495), (-1.874, 0.8767, -0.495), (-2.5, 0.875, -0.495), (1.874, -1.623, -0.495), (1.854, -1.618, -0.495), (1.836, -1.61, -0.495), (1.818, -1.599, -0.495), (1.803, -1.585, -0.495), (1.79, -1.568, -0.495), (1.781, -1.55, -0.495), (1.774, -1.531, -0.495), (1.77, -1.51, -0.495), (1.77, -1.49, -0.495), (1.774, -1.469, -0.495), (1.781, -1.45, -0.495), (1.79, -1.432, -0.495), (1.803, -1.415, -0.495), (1.818, -1.401, -0.495), (1.836, -1.39, -0.495), (1.854, -1.382, -0.495), (1.874, -1.377, -0.495), (-1.625, -2.5, -0.495), (-1.623, -1.874, -0.495), (-1.618, -1.854, -0.495), (-1.61, -1.836, -0.495), (-1.599, -1.818, -0.495), (-1.585, -1.803, -0.495), (-1.568, -1.79, -0.495), (-1.55, -1.781, -0.495), (-1.531, -1.774, -0.495), (-1.51, -1.77, -0.495), (-1.49, -1.77, -0.495), (-1.469, -1.774, -0.495), (-1.45, -1.781, -0.495), (-1.432, -1.79, -0.495), (-1.415, -1.803, -0.495), (-1.401, -1.818, -0.495), (-1.39, -1.836, -0.495), (-1.382, -1.854, -0.495), (-1.377, -1.874, -0.495), (-1.375, -2.5, -0.495), (-1.375, -2.5, -0.405), (-2.5, 1.625, -0.495), (-1.874, 1.623, -0.495), (-1.854, 1.618, -0.495), (-1.836, 1.61, -0.495), (-1.818, 1.599, -0.495), (-1.803, 1.585, -0.495), (-1.79, 1.568, -0.495), (-1.781, 1.55, -0.495), (-1.774, 1.531, -0.495), (-1.77, 1.51, -0.495), (-1.77, 1.49, -0.495), (-1.774, 1.469, -0.495), (-1.781, 1.45, -0.495), (-1.79, 1.432, -0.495), (-1.803, 1.415, -0.495), (-1.818, 1.401, -0.495), (-1.836, 1.39, -0.495), (-1.854, 1.382, -0.495), (-1.874, 1.377, -0.495), (-2.5, 1.375, -0.495), (-1.821, 1.963, 0.4696), (-1.818, 1.992, 0.4696), (-1.821, 2.021, 0.4696), (-1.828, 2.05, 0.4696), (-1.84, 2.077, 0.4696), (-1.857, 2.101, 0.4696), (-1.877, 2.122, 0.4696), (-1.901, 2.14, 0.4696), (-1.927, 2.153, 0.4696), (-1.955, 2.162, 0.4696), (-1.985, 2.166, 0.4696), (-2.014, 2.164, 0.4696), (-2.043, 2.158, 0.4696), (-2.07, 2.147, 0.4696), (-2.095, 2.132, 0.4696), (-2.117, 2.112, 0.4696), (-2.136, 2.089, 0.4696), (-2.15, 2.064, 0.4696), (-2.16, 2.036, 0.4696), (-2.165, 2.007, 0.4696), (-2.165, 1.977, 0.4696), (-2.16, 1.948, 0.4696), (-2.15, 1.92, 0.4696), (-2.136, 1.895, 0.4696), (-2.117, 1.872, 0.4696), (-2.095, 1.852, 0.4696), (-2.07, 1.837, 0.4696), (-2.043, 1.826, 0.4696), (-2.014, 1.82, 0.4696), (-1.985, 1.818, 0.4696), (-1.955, 1.822, 0.4696), (-1.927, 1.831, 0.4696), (-1.901, 1.844, 0.4696), (-1.877, 1.862, 0.4696), (-1.857, 1.883, 0.4696), (-1.84, 1.907, 0.4696), (-1.828, 1.934, 0.4696), (1.575, -1.575, -0.495), (1.575, 1.575, -0.495), (-1.575, -1.575, -0.495), (-1.575, 1.194, -0.495), (-1.515, 1.199, -0.495), (-1.457, 1.213, -0.495), (-1.402, 1.236, -0.495), (-1.351, 1.267, -0.495), (-1.306, 1.306, -0.495), (-1.267, 1.351, -0.495), (-1.236, 1.402, -0.495), (-1.213, 1.457, -0.495), (-1.199, 1.515, -0.495), (-1.194, 1.575, -0.495), (-1.125, -2.5, -0.495)], [], [(12, 13, 11, 10), (116, 117, 115, 114), (346, 1116, 1115, 347), (131, 130, 129, 128), (413, 1109, 1108, 414), (382, 979, 978, 383), (602, 1165, 1164, 603), (196, 197, 195, 194), (392, 1144, 1143, 466), (841, 1279, 1278, 842), (710, 1074, 1073, 655), (111, 113, 115, 117, 119, 121, 123, 125, 127, 129, 130, 88, 91, 93, 95, 97, 99, 101, 103, 105, 107, 109), (370, 1067, 1066, 368), (198, 199, 197, 196), (381, 945, 944, 308), (70, 71, 69, 68), (84, 85, 83, 82), (274, 275, 273, 272), (496, 925, 924, 497), (743, 996, 995, 744), (491, 1168, 1167, 492), (43, 40, 38, 36, 34, 32, 30, 28, 26, 24, 22, 20, 18, 16, 14, 12, 10, 8, 6, 4, 2, 1), (488, 1170, 1169, 489), (642, 919, 918, 643), (457, 951, 950, 455), (655, 1073, 1072, 656), (344, 1056, 1055, 540), (234, 235, 233, 232), (1263, 820, 844, 1264), (545, 1106, 1105, 546), (98, 99, 97, 96), (164, 165, 163, 162), (180, 181, 179, 178), (628, 894, 893, 600), (166, 167, 165, 164), (510, 1102, 1101, 511), (489, 1169, 1168, 491), (508, 1103, 1102, 510), (448, 1068, 1067, 370), (722, 899, 898, 723), (304, 307, 306, 305), (640, 1226, 1225, 641), (357, 1093, 1092, 362), (393, 1053, 1052, 394), (52, 53, 51, 50), (506, 859, 858, 505), (36, 37, 35, 34), (142, 143, 141, 140), (218, 219, 177, 176), (836, 1267, 1266, 837), (504, 920, 919, 642), (126, 127, 125, 124), (415, 939, 938, 416), (532, 1192, 1191, 533), (715, 1011, 1010, 716), (671, 991, 990, 669), (16, 17, 15, 14), (557, 911, 910, 558), (311, 1042, 1041, 312), (815, 1296, 1295, 816), (1137, 1138, 1139, 1140, 1141, 1142, 1143, 1144, 1125, 1126, 1127, 1128, 1129, 1130, 1131, 1132, 1133, 1134, 1135, 1136), (396, 1051, 1050, 397), (840, 1280, 1279, 841), (579, 1305, 1304, 575), (672, 1175, 1174, 705), (96, 94, 92, 90, 89, 131, 128, 126, 124, 122, 120, 118, 116, 114, 112, 110, 108, 106, 104, 102, 100, 98), (685, 1071, 1070, 660), (282, 283, 281, 280), (444, 1209, 1208, 619), (847, 1283, 1282, 848), (621, 1206, 1205, 622), (422, 980, 979, 382), (308, 944, 943, 309), (534, 1190, 1189, 535), (56, 57, 55, 54), (426, 862, 861, 427), (490, 1238, 1237, 633), (550, 1034, 1033, 551), (96, 97, 95, 94), (574, 1215, 1214, 439), (66, 67, 65, 64), (236, 237, 235, 234), (151, 153, 155, 157, 159, 161, 163, 165, 167, 169, 171, 173, 174, 132, 135, 137, 139, 141, 143, 145, 147, 149), (397, 1050, 1049, 481), (162, 160, 158, 156, 154, 152, 150, 148, 146, 144, 142, 140, 138, 136, 134, 133, 175, 172, 170, 168, 166, 164), (309, 943, 942, 335), (74, 75, 73, 72), (50, 51, 49, 48), (627, 895, 894, 628), (597, 1137, 1136, 386), (497, 924, 923, 498), (250, 251, 249, 248), (1045, 371, 399, 1046), (325, 1043, 1042, 311), (625, 962, 961, 691), (535, 1189, 1188, 478), (312, 1041, 1040, 348), (350, 1038, 1037, 351), (18, 19, 17, 16), (240, 241, 239, 238), (887, 886, 407, 543, 888), (505, 858, 857, 354), (175, 174, 173, 172), (22, 23, 21, 20), (663, 1180, 1179, 412), (1085, 1084, 520, 522), (158, 159, 157, 156), (205, 207, 209, 211, 213, 215, 217, 218, 176, 179, 181, 183, 185, 187, 189, 191, 193, 195, 197, 199, 201, 203), (469, 1139, 1138, 596), (174, 175, 133, 132), (586, 1083, 1082, 587), (591, 1076, 1075, 709), (146, 147, 145, 144), (839, 1286, 1285, 845), (608, 1229, 1228, 607), (152, 153, 151, 150), (387, 1135, 1134, 388), (660, 1070, 1069, 450), (352, 1036, 1035, 353), (474, 1186, 1185, 472), (501, 971, 970, 553), (162, 163, 161, 160), (1223, 1224, 1225, 1226, 1227, 1228, 1229, 1230, 1231, 1232, 1233, 1234, 1235, 1236, 1237, 1238, 1239, 1240, 1241, 1222), (754, 753, 838, 839, 845, 846, 847, 848), (544, 1107, 1106, 545), (409, 929, 928, 542), (466, 1143, 1142, 464), (519, 1255, 1254, 445), (245, 247, 249, 251, 253, 255, 257, 259, 261, 262, 220, 223, 225, 227, 229, 231, 233, 235, 237, 239, 241, 243), (230, 231, 229, 228), (188, 189, 187, 186), (108, 109, 107, 106), (262, 261, 260, 263), (262, 263, 221, 220), (622, 1205, 1204, 623), (295, 297, 299, 301, 303, 305, 306, 264, 267, 269, 271, 273, 275, 277, 279, 281, 283, 285, 287, 289, 291, 293), (480, 538, 539, 473, 475, 477, 576, 519, 445, 581, 584, 585, 363, 364, 366, 367, 318, 319, 338, 339, 320, 323, 322, 324, 325, 311, 312, 348, 349, 350, 351, 352, 353, 550, 551, 552, 493, 494, 610, 611, 613, 675, 676, 677, 614, 612, 420, 421, 422, 382, 383, 425, 424, 423, 495, 499, 500, 501, 553, 554, 555, 678, 679, 680, 496, 497, 498, 502, 503, 504, 642, 643, 428, 561, 559, 615, 616, 617, 557, 558, 706, 681, 682, 556, 618, 560, 562, 563, 426, 427, 429, 506, 505, 354, 430, 431, 432, 514, 509, 507, 683, 644, 645, 508, 510, 511, 512, 513, 515, 355, 356, 359, 358, 357, 342, 313, 365, 583, 582, 580, 446, 447, 577, 578, 579, 575, 328, 375, 692, 693, 733, 734, 735, 694, 695, 696, 697, 457, 455, 453, 384, 385, 460, 461, 454, 456, 458, 459, 720, 721, 722, 723, 451, 452, 627, 628, 600, 599, 598, 465, 391, 392, 466, 464, 467, 468, 469, 596, 597, 386, 387, 388, 389, 390, 462, 463, 326, 327, 527, 525, 470, 471, 536, 537, 526, 528, 529, 698, 699, 700, 530, 531, 532, 533, 534, 535, 478, 476, 474, 472, 479), (434, 1158, 1157, 435), (446, 1309, 1308, 447), (702, 1240, 1239, 703), (182, 183, 181, 180), (424, 976, 975, 423), (697, 952, 951, 457), (82, 83, 81, 80), (408, 930, 929, 409), (414, 1108, 1107, 544), (570, 1160, 1159, 433), (122, 123, 121, 120), (435, 1157, 1156, 361), (515, 1098, 1097, 355), (318, 1246, 1245, 319), (577, 1307, 1306, 578), (576, 1256, 1255, 519), (568, 1087, 1086, 684), (555, 968, 812, 678), (298, 299, 297, 296), (388, 1134, 1133, 389), (523, 1080, 1079, 524), (695, 954, 953, 696), (533, 1191, 1190, 534), (620, 1207, 1206, 621), (304, 302, 300, 298, 296, 294, 292, 290, 288, 286, 284, 282, 280, 278, 276, 274, 272, 270, 268, 266, 265, 307), (830, 1275, 1274, 831), (88, 89, 90, 91), (335, 942, 941, 336), (438, 1152, 1151, 437), (333, 1119, 1118, 334), (724, 1145, 804, 707), (1165, 1166, 1167, 1168, 1169, 1170, 1171, 1172, 1173, 1174, 1175, 1176, 1177, 1178, 1179, 1180, 1181, 1182, 1314, 1164), (520, 1084, 1083, 586), (739, 994, 993, 740), (242, 243, 241, 240), (40, 41, 39, 38), (679, 806, 926, 680), (94, 95, 93, 92), (407, 403, 751, 729, 730, 731, 732, 748, 749, 750, 736, 737, 738, 604, 605, 631, 329, 418, 376, 377, 419, 330, 331, 332, 333, 334, 345, 346, 347, 606, 747, 745, 410, 411, 413, 414, 544, 545, 546, 629, 630, 661, 662, 663, 412, 746, 674, 673, 672, 705, 704, 634, 632, 488, 489, 491, 492, 601, 602, 603, 664, 665, 701, 702, 703, 490, 633, 635, 636, 373, 374, 637, 638, 609, 608, 607, 639, 640, 641, 547, 548, 549, 521, 522, 520, 586, 587, 588, 523, 524, 589, 590, 591, 709, 710, 655, 656, 685, 660, 450, 448, 370, 368, 369, 449, 711, 658, 659, 686, 657, 725, 687, 688, 712, 713, 714, 689, 690, 715, 716, 593, 595, 717, 718, 719, 594, 592, 626, 625, 691, 692, 375, 342, 357, 362, 360, 569, 565, 567, 568, 684, 646, 647, 566, 564, 570, 433, 434, 435, 361, 516, 517, 518, 438, 437, 436, 653, 649, 651, 652, 724, 707, 708, 650, 648, 654, 571, 572, 573, 574, 439, 440, 441, 442, 443, 444, 619, 620, 621, 622, 623, 624, 315, 317, 316, 314, 483, 484, 485, 340, 341, 343, 344, 540, 541, 393, 394, 396, 397, 481, 482, 398, 399, 371, 372, 400, 395, 666, 667, 668, 726, 727, 728, 742, 743, 744, 739, 740, 741, 671, 669, 417, 321, 310, 378, 379, 380, 381, 308, 309, 335, 336, 337, 415, 416, 670, 752, 401, 402, 404, 405, 406, 408, 409, 542, 486, 487, 543), (226, 227, 225, 224), (433, 1159, 1158, 434), (1125, 470, 525, 1126), (404, 933, 932, 405), (716, 1010, 1009, 593), (417, 989, 988, 321), (617, 912, 911, 557), (686, 1021, 1020, 657), (807, 867, 556, 682), (449, 1025, 1024, 711), (820, 1263, 1299, 821), (573, 1216, 1215, 574), (511, 1101, 1100, 512), (842, 1278, 1277, 828), (581, 1253, 1252, 584), (729, 883, 882, 730), (596, 1138, 1137, 597), (732, 880, 879, 748), (212, 213, 211, 210), (140, 141, 139, 138), (692, 960, 959, 693), (406, 931, 930, 408), (482, 1048, 1047, 398), (478, 1188, 1187, 476), (481, 1049, 1048, 482), (136, 137, 135, 134), (589, 1078, 1077, 590), (42, 43, 1, 0), (10, 11, 9, 8), (512, 1100, 1099, 513), (214, 215, 213, 212), (468, 1140, 1139, 469), (214, 212, 210, 208, 206, 204, 202, 200, 198, 196, 194, 192, 190, 188, 186, 184, 182, 180, 178, 177, 219, 216), (751, 884, 883, 729), (459, 902, 901, 720), (37, 39, 41, 42, 0, 3, 5, 7, 9, 11, 13, 15, 17, 19, 21, 23, 25, 27, 29, 31, 33, 35), (416, 938, 937, 670), (455, 950, 949, 453), (1301, 313, 342, 1300), (560, 865, 864, 562), (748, 879, 878, 749), (477, 1257, 1256, 576), (683, 850, 808, 644), (26, 27, 25, 24), (528, 1199, 1198, 529), (401, 935, 934, 402), (723, 898, 897, 451), (826, 1289, 1288, 827), (380, 947, 946, 945, 381), (658, 1023, 1022, 659), (244, 245, 243, 242), (353, 1035, 1034, 550), (714, 1014, 1013, 689), (1302, 375, 328, 1303), (674, 1177, 1176, 673), (619, 1208, 1207, 620), (585, 1251, 1250, 363), (359, 1095, 1094, 358), (362, 1092, 1091, 360), (266, 267, 264, 265), (897, 898, 899, 900, 901, 902, 903, 904, 905, 906, 907, 908, 889, 890, 891, 892, 893, 894, 895, 896), (666, 1003, 1002, 667), (507, 851, 850, 683), (650, 1221, 1220, 648), (821, 1299, 1298, 813), (44, 45, 46, 47), (822, 1293, 1292, 823), (462, 1131, 1130, 463), (360, 1091, 1090, 569), (835, 1268, 1267, 836), (1103, 802, 801, 1086, 1087, 1088, 1089, 1090, 1091, 1092, 1093, 1094, 1095, 1096, 1097, 1098, 1099, 1100, 1101, 1102), (661, 1183, 1182, 1181, 662), (190, 191, 189, 188), (450, 1069, 1068, 448), (752, 936, 935, 401), (263, 260, 258, 256, 254, 252, 250, 248, 246, 244, 242, 240, 238, 236, 234, 232, 230, 228, 226, 224, 222, 221), (705, 1174, 1173, 704), (849, 840, 841, 842, 828, 829, 830, 831, 832, 833, 834, 818, 819, 835, 836, 837, 843, 844, 820, 821, 813, 814, 815, 816, 817, 822, 823, 824, 825, 826, 827, 838, 753, 776, 798, 754, 848), (746, 1178, 1177, 674), (334, 1118, 1117, 345), (647, 803, 1162, 566), (828, 1277, 1276, 829), (730, 882, 881, 731), (834, 1271, 1270, 818), (882, 883, 884, 885, 886, 887, 868, 869, 870, 871, 872, 873, 874, 875, 876, 877, 878, 879, 880, 881), (633, 1237, 1236, 635), (564, 1161, 1160, 570), (248, 249, 247, 246), (509, 852, 851, 507), (411, 1110, 1109, 413), (1063, 314, 316, 1065, 1064), (687, 1018, 1017, 688), (718, 765, 775, 774, 369, 771, 772, 773, 522, 521, 753, 754, 320, 755, 758, 757, 480, 756, 764, 763, 471, 760, 761, 762, 392, 759, 770, 769, 385, 766, 767, 768), (286, 287, 285, 284), (649, 1148, 1147, 651), (740, 993, 992, 741), (630, 781, 782, 783, 377, 784, 792, 791, 487, 787, 788, 789, 379, 790, 797, 796, 372, 793, 794, 795, 317, 315, 776, 753, 521, 777, 780, 779, 665, 778, 786, 785), (636, 1235, 1234, 373), (592, 964, 963, 626), (558, 910, 909, 706), (447, 1308, 1307, 577), (1222, 549, 548, 1223), (802, 645, 644, 808, 807, 682, 681, 805, 806, 679, 678, 812, 811, 676, 675, 809, 810, 322, 323, 798, 776, 315, 624, 800, 799, 708, 707, 804, 803, 647, 646, 801), (367, 1247, 1246, 318), (480, 1262, 1261, 538), (583, 1312, 1311, 582), (517, 1154, 1153, 518), (484, 1061, 1060, 485), (272, 273, 271, 270), (551, 1033, 1032, 552), (648, 1220, 1219, 654), (483, 1062, 1061, 484), (206, 207, 205, 204), (514, 853, 852, 509), (802, 1103, 508, 645), (733, 958, 957, 734), (419, 1124, 1123, 1122, 330), (354, 857, 856, 430), (347, 1115, 1114, 606), (809, 675, 613, 1027), (708, 799, 1221, 650), (314, 1063, 1062, 483), (864, 865, 866, 867, 807, 808, 850, 851, 852, 853, 854, 855, 856, 857, 858, 859, 860, 861, 862, 863), (559, 915, 914, 615), (527, 1127, 1126, 525), (986, 378, 310, 987), (148, 149, 147, 146), (516, 1155, 1154, 517), (553, 970, 969, 554), (667, 1002, 1001, 668), (154, 155, 153, 152), (713, 1015, 1014, 714), (14, 15, 13, 12), (1004, 395, 400, 1006, 1005), (407, 886, 885, 403), (580, 1310, 1309, 446), (441, 1212, 1211, 442), (659, 1022, 1021, 686), (258, 259, 257, 256), (222, 223, 220, 221), (641, 1225, 1224, 547), (431, 855, 854, 432), (395, 1004, 1003, 666), (493, 1031, 1030, 494), (58, 59, 57, 56), (232, 233, 231, 230), (652, 1146, 1145, 724), (600, 893, 892, 599), (601, 1166, 1165, 602), (827, 1288, 1287, 838), (268, 269, 267, 266), (639, 1227, 1226, 640), (351, 1037, 1036, 352), (238, 239, 237, 236), (425, 977, 976, 424), (420, 982, 981, 421), (453, 949, 948, 384), (302, 303, 301, 300), (813, 1298, 1297, 814), (34, 35, 33, 32), (554, 969, 968, 555), (278, 279, 277, 276), (538, 1261, 1260, 539), (731, 881, 880, 732), (402, 934, 933, 404), (572, 1217, 1216, 573), (735, 956, 955, 694), (102, 103, 101, 100), (593, 1009, 1008, 595), (1025, 449, 369, 1026), (831, 1274, 1273, 832), (698, 1197, 1196, 699), (654, 1219, 1218, 571), (700, 1195, 1194, 530), (330, 1122, 1121, 331), (54, 55, 53, 52), (571, 1218, 1217, 572), (150, 151, 149, 148), (546, 1105, 1104, 629), (216, 217, 215, 214), (364, 1249, 1248, 366), (390, 1132, 1131, 462), (704, 1173, 1172, 634), (421, 981, 980, 422), (556, 867, 866, 618), (498, 923, 922, 502), (966, 967, 948, 949, 950, 951, 952, 953, 954, 955, 956, 957, 958, 959, 960, 961, 962, 963, 964, 965), (719, 718, 967, 966), (336, 941, 940, 337), (977, 978, 979, 980, 981, 982, 983, 984, 985, 811, 812, 968, 969, 970, 971, 972, 973, 974, 975, 976), (92, 93, 91, 90), (112, 113, 111, 110), (819, 1269, 1268, 835), (331, 1121, 1120, 332), (614, 984, 983, 612), (306, 307, 265, 264), (741, 992, 991, 671), (337, 940, 939, 415), (499, 973, 972, 500), (224, 225, 223, 222), (604, 873, 872, 605), (539, 1260, 1259, 473), (485, 1060, 1059, 340), (818, 1270, 1269, 819), (696, 953, 952, 697), (445, 1254, 1253, 581), (49, 51, 53, 55, 57, 59, 61, 63, 65, 67, 69, 71, 73, 75, 77, 79, 81, 83, 85, 86, 44, 47), (635, 1236, 1235, 636), (440, 1213, 1212, 441), (598, 891, 890, 465), (721, 900, 899, 722), (607, 1228, 1227, 639), (588, 1081, 1080, 523), (1240, 702, 701, 1242, 1241), (637, 1232, 1231, 638), (694, 955, 954, 695), (398, 1047, 1046, 399), (202, 203, 201, 200), (30, 31, 29, 28), (986, 987, 988, 989, 990, 991, 992, 993, 994, 995, 996, 997, 998, 999, 1000, 1001, 1002, 1003, 1004, 1005), (100, 101, 99, 98), (801, 646, 684, 1086), (326, 1129, 1128, 327), (688, 1017, 1016, 712), (846, 1284, 1283, 847), (270, 271, 269, 268), (657, 1020, 1019, 725), (374, 1233, 1232, 637), (738, 874, 873, 604), (709, 1075, 1074, 710), (356, 1096, 1095, 359), (246, 247, 245, 244), (461, 906, 905, 454), (745, 1112, 1111, 410), (495, 974, 973, 499), (68, 69, 67, 66), (1066, 1067, 1068, 1069, 1070, 1071, 1072, 1073, 1074, 1075, 1076, 1077, 1078, 1079, 1080, 1081, 1082, 1083, 1084, 1085), (456, 904, 903, 458), (942, 943, 944, 945, 946, 927, 928, 929, 930, 931, 932, 933, 934, 935, 936, 937, 938, 939, 940, 941), (848, 1282, 1281, 849), (1016, 1017, 1018, 1019, 1020, 1021, 1022, 1023, 1024, 1025, 1026, 1007, 1008, 1009, 1010, 1011, 1012, 1013, 1014, 1015), (442, 1211, 1210, 443), (662, 1181, 1180, 663), (218, 217, 216, 219), (321, 988, 987, 310), (529, 1198, 1197, 698), (651, 1147, 1146, 652), (412, 1179, 1178, 746), (798, 323, 320, 754), (632, 1171, 1170, 488), (832, 1273, 1272, 833), (524, 1079, 1078, 589), (38, 39, 37, 36), (1036, 1037, 1038, 1039, 1040, 1041, 1042, 1043, 1044, 810, 809, 1027, 1028, 1029, 1030, 1031, 1032, 1033, 1034, 1035), (611, 1028, 1027, 613), (825, 1290, 1289, 826), (845, 1285, 1284, 846), (615, 914, 913, 616), (680, 926, 925, 496), (725, 1019, 1018, 687), (711, 1024, 1023, 658), (656, 1072, 1071, 685), (358, 1094, 1093, 357), (502, 922, 921, 503), (587, 1082, 1081, 588), (829, 1276, 1275, 830), (329, 870, 869, 418), (284, 285, 283, 282), (691, 961, 960, 692), (366, 1248, 1247, 367), (1056, 1057, 1058, 1059, 1060, 1061, 1062, 1063, 1064, 1045, 1046, 1047, 1048, 1049, 1050, 1051, 1052, 1053, 1054, 1055), (280, 281, 279, 278), (324, 1044, 1043, 325), (332, 1120, 1119, 333), (540, 1055, 1054, 541), (706, 909, 805, 681), (690, 1012, 1011, 715), (626, 963, 962, 625), (373, 1234, 1233, 374), (494, 1030, 1029, 610), (590, 1077, 1076, 591), (340, 1059, 1058, 341), (530, 1194, 1193, 531), (48, 49, 47, 46), (503, 921, 920, 504), (669, 990, 989, 417), (194, 195, 193, 192), (1192, 1193, 1194, 1195, 1196, 1197, 1198, 1199, 1200, 1201, 1202, 1203, 1184, 1185, 1186, 1187, 1188, 1189, 1190, 1191), (348, 1040, 1039, 349), (653, 1149, 1148, 649), (673, 1176, 1175, 672), (492, 1167, 1166, 601), (78, 79, 77, 76), (178, 179, 176, 177), (128, 129, 127, 126), (144, 145, 143, 142), (186, 187, 185, 184), (594, 965, 964, 592), (429, 860, 859, 506), (567, 1088, 1087, 568), (817, 1294, 1293, 822), (172, 173, 171, 170), (712, 1016, 1015, 713), (365, 1313, 1312, 583), (405, 932, 931, 406), (386, 1136, 1135, 387), (294, 295, 293, 292), (156, 157, 155, 154), (24, 25, 23, 22), (60, 61, 59, 58), (843, 1265, 1264, 844), (62, 63, 61, 60), (327, 1128, 1127, 527), (537, 1201, 1200, 526), (547, 1224, 1223, 548), (106, 107, 105, 104), (319, 1245, 1244, 338), (460, 907, 906, 461), (552, 1032, 1031, 493), (210, 211, 209, 208), (464, 1142, 1141, 467), (689, 1013, 1012, 690), (8, 9, 7, 6), (728, 998, 997, 742), (292, 293, 291, 290), (599, 892, 891, 598), (668, 1001, 1000, 726), (472, 1185, 1184, 479), (428, 917, 916, 561), (254, 255, 253, 252), (208, 209, 207, 206), (168, 169, 167, 166), (578, 1306, 1305, 579), (228, 229, 227, 226), (1243, 339, 338, 1244), (616, 913, 912, 617), (837, 1266, 1265, 843), (260, 261, 259, 258), (536, 471, 1203, 1202), (750, 877, 876, 736), (458, 903, 902, 459), (565, 1089, 1088, 567), (437, 1151, 1150, 436), (288, 289, 287, 286), (467, 1141, 1140, 468), (823, 1292, 1291, 824), (87, 86, 85, 84), (454, 905, 904, 456), (606, 1114, 1113, 747), (1147, 1148, 1149, 1150, 1151, 1152, 1153, 1154, 1155, 1156, 1157, 1158, 1159, 1160, 1161, 1162, 803, 804, 1145, 1146), (130, 131, 89, 88), (423, 975, 974, 495), (418, 869, 868, 376), (184, 185, 183, 182), (824, 1291, 1290, 825), (720, 901, 900, 721), (833, 1272, 1271, 834), (727, 999, 998, 728), (475, 1258, 1257, 477), (443, 1210, 1209, 444), (42, 41, 40, 43), (192, 193, 191, 190), (120, 121, 119, 118), (563, 863, 862, 426), (345, 1117, 1116, 346), (536, 1202, 1201, 537), (28, 29, 27, 26), (322, 810, 1044, 324), (72, 73, 71, 70), (439, 1214, 1213, 440), (610, 1029, 1028, 611), (4, 5, 3, 2), (6, 7, 5, 4), (114, 115, 113, 112), (1313, 365, 313, 1301), (582, 1311, 1310, 580), (394, 1052, 1051, 396), (814, 1297, 1296, 815), (747, 1113, 1112, 745), (575, 1304, 1303, 328), (1208, 1209, 1210, 1211, 1212, 1213, 1214, 1215, 1216, 1217, 1218, 1219, 1220, 1221, 799, 800, 1204, 1205, 1206, 1207), (363, 1250, 1249, 364), (676, 811, 985, 677), (584, 1252, 1251, 585), (403, 885, 884, 751), (452, 896, 895, 627), (20, 21, 19, 18), (677, 985, 984, 614), (132, 133, 134, 135), (703, 1239, 1238, 490), (726, 1000, 999, 727), (744, 995, 994, 739), (383, 978, 977, 425), (531, 1193, 1192, 532), (341, 1058, 1057, 343), (561, 916, 915, 559), (838, 1287, 1286, 839), (634, 1172, 1171, 632), (526, 1200, 1199, 528), (2, 3, 0, 1), (476, 1187, 1186, 474), (32, 33, 31, 30), (64, 65, 63, 62), (638, 1231, 1230, 609), (436, 1150, 1149, 653), (742, 997, 996, 743), (104, 105, 103, 102), (693, 959, 958, 733), (595, 1008, 1007, 717), (699, 1196, 1195, 700), (670, 937, 936, 752), (410, 1111, 1110, 411), (252, 253, 251, 250), (204, 205, 203, 202), (290, 291, 289, 288), (605, 872, 871, 631), (361, 1156, 1155, 516), (643, 918, 917, 428), (473, 1259, 1258, 475), (737, 875, 874, 738), (451, 897, 896, 452), (300, 301, 299, 298), (631, 871, 870, 329), (889, 391, 465, 890), (908, 907, 460, 385), (1314, 603, 1164), (912, 913, 914, 915, 916, 917, 918, 919, 920, 921, 922, 923, 924, 925, 926, 806, 805, 909, 910, 911), (160, 161, 159, 158), (1261, 1262, 1243, 1244, 1245, 1246, 1247, 1248, 1249, 1250, 1251, 1252, 1253, 1254, 1255, 1256, 1257, 1258, 1259, 1260), (170, 171, 169, 168), (463, 1130, 1129, 326), (1300, 342, 375, 1302), (569, 1090, 1089, 565), (734, 957, 956, 735), (513, 1099, 1098, 515), (432, 854, 853, 514), (124, 125, 123, 122), (518, 1153, 1152, 438), (118, 119, 117, 116), (110, 111, 109, 108), (86, 87, 45, 44), (609, 1230, 1229, 608), (389, 1133, 1132, 390), (1286, 1287, 1288, 1289, 1290, 1291, 1292, 1293, 1294, 1295, 1296, 1297, 1298, 1299, 1263, 1264, 1265, 1266, 1267, 1268, 1269, 1270, 1271, 1272, 1273, 1274, 1275, 1276, 1277, 1278, 1279, 1280, 1281, 1282, 1283, 1284, 1285), (541, 1054, 1053, 393), (542, 928, 927, 486), (562, 864, 863, 563), (816, 1295, 1294, 817), (1120, 1121, 1122, 1123, 1104, 1105, 1106, 1107, 1108, 1109, 1110, 1111, 1112, 1113, 1114, 1115, 1116, 1117, 1118, 1119), (719, 966, 965, 594), (296, 297, 295, 294), (276, 277, 275, 274), (87, 84, 82, 80, 78, 76, 74, 72, 70, 68, 66, 64, 62, 60, 58, 56, 54, 52, 50, 48, 46, 45), (618, 866, 865, 560), (430, 856, 855, 431), (612, 983, 982, 420), (623, 1204, 800, 624), (343, 1057, 1056, 344), (256, 257, 255, 254), (138, 139, 137, 136), (736, 876, 875, 737), (355, 1097, 1096, 356), (80, 81, 79, 78), (500, 972, 971, 501), (304, 305, 303, 302), (1306, 1307, 1308, 1309, 1310, 1311, 1312, 1313, 1301, 1300, 1302, 1303, 1304, 1305), (200, 201, 199, 198), (566, 1162, 1161, 564), (427, 861, 860, 429), (749, 878, 877, 750), (349, 1039, 1038, 350), (76, 77, 75, 74), (849, 1281, 1280, 840), (603, 1163, 664)])
me_qfn_28_5mm_alt1.polygons.foreach_set('material_index', [0, 0, 0, 0, 0, 0, 0, 0, 0, 2, 0, 0, 0, 0, 0, 0, 0, 0, 0, 0, 0, 0, 0, 0, 0, 0, 0, 0, 2, 0, 0, 0, 0, 0, 0, 0, 0, 0, 0, 0, 0, 0, 0, 0, 0, 0, 0, 0, 0, 2, 0, 0, 0, 0, 0, 0, 0, 0, 0, 2, 0, 0, 2, 0, 0, 0, 0, 0, 0, 2, 0, 0, 0, 0, 0, 0, 0, 0, 0, 0, 0, 0, 0, 0, 0, 0, 0, 0, 0, 0, 0, 0, 0, 0, 0, 0, 0, 0, 0, 0, 0, 0, 0, 0, 0, 0, 0, 0, 0, 0, 0, 0, 0, 2, 0, 0, 0, 0, 0, 0, 0, 0, 0, 1, 0, 0, 0, 0, 0, 0, 0, 0, 0, 0, 0, 0, 1, 0, 0, 0, 0, 0, 0, 0, 0, 0, 0, 0, 0, 0, 0, 0, 0, 0, 0, 0, 0, 0, 0, 0, 0, 0, 2, 0, 0, 0, 0, 0, 0, 0, 0, 0, 0, 0, 0, 1, 0, 0, 0, 0, 0, 0, 0, 0, 0, 0, 2, 0, 0, 2, 0, 0, 0, 0, 0, 0, 0, 0, 0, 0, 0, 0, 0, 0, 0, 0, 0, 0, 0, 0, 0, 0, 0, 0, 0, 0, 0, 0, 0, 0, 0, 0, 0, 2, 0, 0, 0, 0, 0, 0, 0, 0, 0, 0, 0, 0, 0, 0, 0, 0, 2, 0, 2, 0, 0, 2, 0, 0, 0, 0, 0, 0, 0, 1, 0, 0, 0, 2, 0, 2, 0, 0, 0, 0, 0, 0, 0, 0, 1, 0, 0, 0, 1, 0, 0, 0, 0, 0, 1, 0, 0, 0, 0, 0, 0, 0, 0, 0, 0, 0, 0, 0, 0, 0, 0, 0, 0, 0, 0, 0, 0, 0, 0, 0, 0, 0, 0, 0, 0, 0, 0, 0, 0, 0, 0, 0, 0, 0, 0, 0, 0, 0, 0, 0, 0, 2, 0, 0, 0, 0, 0, 0, 0, 0, 2, 0, 0, 0, 0, 0, 0, 0, 0, 0, 0, 0, 2, 0, 0, 0, 0, 0, 0, 0, 0, 0, 0, 0, 0, 0, 0, 0, 0, 0, 0, 0, 0, 0, 2, 0, 0, 0, 0, 0, 0, 0, 0, 0, 0, 2, 0, 0, 0, 0, 0, 0, 0, 0, 0, 0, 0, 0, 0, 0, 0, 0, 0, 0, 0, 0, 2, 0, 0, 0, 0, 0, 0, 0, 0, 0, 0, 0, 0, 0, 0, 2, 0, 0, 0, 0, 0, 0, 0, 0, 1, 0, 2, 0, 0, 0, 0, 2, 2, 0, 0, 0, 0, 0, 0, 0, 0, 2, 0, 0, 0, 0, 0, 0, 0, 0, 0, 0, 0, 0, 0, 0, 0, 0, 0, 0, 0, 0, 0, 0, 0, 0, 0, 0, 0, 0, 0, 0, 0, 0, 0, 0, 2, 0, 0, 0, 0, 0, 0, 0, 0, 0, 2, 0, 0, 0, 0, 0, 0, 0, 0, 0, 0, 0, 0, 0, 0, 0, 0, 0, 0, 0, 0, 0, 0, 0, 0, 0, 2, 0, 0, 0, 0, 0, 0, 0, 0, 2, 0, 0, 0, 0, 0, 0, 0, 0, 2, 0, 2, 0, 0, 0, 0, 0, 0, 0, 0, 0, 0, 0, 0, 0, 0, 0, 0, 0, 0, 0, 0, 2, 0, 0, 0, 0, 0, 0, 0, 0, 0, 0, 0, 0, 0, 0, 0, 0, 0, 0, 2, 0, 0, 0, 0, 0, 0, 0, 0, 0, 0, 0, 0, 0, 0, 0, 0, 0, 0, 0, 0, 0, 0, 0, 0, 0, 0, 0, 0, 0, 0, 0, 0, 0, 0, 0, 0, 0, 0, 0, 0, 0, 0, 0, 0, 0, 0, 2, 0, 0, 0, 2, 0, 0, 0, 0, 0, 0, 0, 0, 0, 0, 0, 0, 0, 0, 0, 0, 0, 0, 0, 0, 0, 0, 0, 0, 2, 0])
me_qfn_28_5mm_alt1.materials.append(mat_copper)
me_qfn_28_5mm_alt1.materials.append(mat_black_chip)
me_qfn_28_5mm_alt1.materials.append(mat_white)
me_qfn_28_5mm_alt1.use_remesh_preserve_volume = False
me_qfn_28_5mm_alt1.use_remesh_preserve_attributes = False
me_qfn_28_5mm_alt1.use_mirror_vertex_groups = False
me_qfn_28_5mm_alt1.update()

# ---- objects
ob_qfn_28_5mm_alt1 = bpy.data.objects.new('QFN-28-5MM ALT1', me_qfn_28_5mm_alt1)
ob_camera = bpy.data.objects.new('Camera', cam_camera)

# ---- transforms, parenting, visibility, modifiers, constraints
ob_qfn_28_5mm_alt1.location = (0.0, 0.0, 0.0)
ob_qfn_28_5mm_alt1.lineart.crease_threshold = 0.0
ob_camera.location = (7.481, -6.508, 5.344)
ob_camera.rotation_euler = (1.109, 0.01082, 0.8149)
ob_camera.lock_rotations_4d = False
ob_camera.empty_display_type = 'ARROWS'
ob_camera.color = (0.0, 0.0, 0.0, 0.0)
ob_camera.display_type = 'WIRE'
ob_camera.lineart.crease_threshold = 0.0

# ---- collection membership
col_collection_1.objects.link(ob_qfn_28_5mm_alt1)
col_collection_1.objects.link(ob_camera)

# ---- scene / render settings (as saved in the file)
scene.camera = ob_camera
scene.frame_start = 1; scene.frame_end = 250; scene.frame_set(1)
scene.render.engine = 'BLENDER_EEVEE_NEXT'
scene.render.resolution_percentage = 50
scene.render.dither_intensity = 0.0
scene.cycles.use_denoising = False
scene.cycles.samples = 10
scene.cycles.sampling_pattern = 'TABULATED_SOBOL'
scene.cycles.light_sampling_threshold = 0.0
scene.cycles.use_adaptive_sampling = False
scene.cycles.use_light_tree = False
scene.cycles.blur_glossy = 0.0
scene.cycles.pixel_filter_type = 'GAUSSIAN'
scene.cycles.sample_clamp_indirect = 0.0
scene.view_settings.view_transform = 'Raw'
bpy.context.view_layer.update()

# ---- added for rendering (the .blend has no usable light): sun
light_auto_sun = bpy.data.lights.new('AutoSun', 'SUN')
light_auto_sun.energy = 3.0
light_auto_sun.angle = 0.0523599
ob_auto_sun = bpy.data.objects.new('AutoSun', light_auto_sun)
scene.collection.objects.link(ob_auto_sun)
ob_auto_sun.rotation_euler = (0.872665, 0.174533, 0.523599)
bpy.context.view_layer.update()
